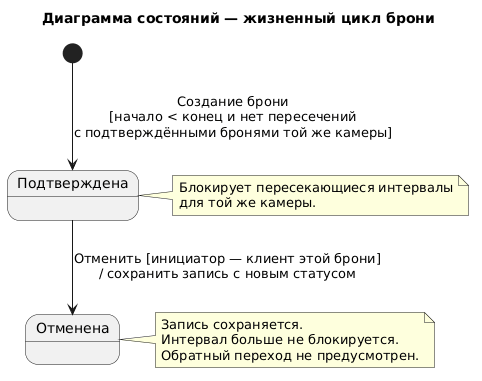

The diagram above was rendered by PlantUML. Its source (embedded in the PNG):
@startuml
title Диаграмма состояний — жизненный цикл брони

state "Подтверждена" as Confirmed
state "Отменена" as Cancelled

[*] --> Confirmed : Создание брони\n[начало < конец и нет пересечений\nс подтверждёнными бронями той же камеры]

Confirmed --> Cancelled : Отменить [инициатор — клиент этой брони]\n/ сохранить запись с новым статусом

note right of Confirmed
  Блокирует пересекающиеся интервалы
  для той же камеры.
end note

note right of Cancelled
  Запись сохраняется.
  Интервал больше не блокируется.
  Обратный переход не предусмотрен.
end note
@enduml